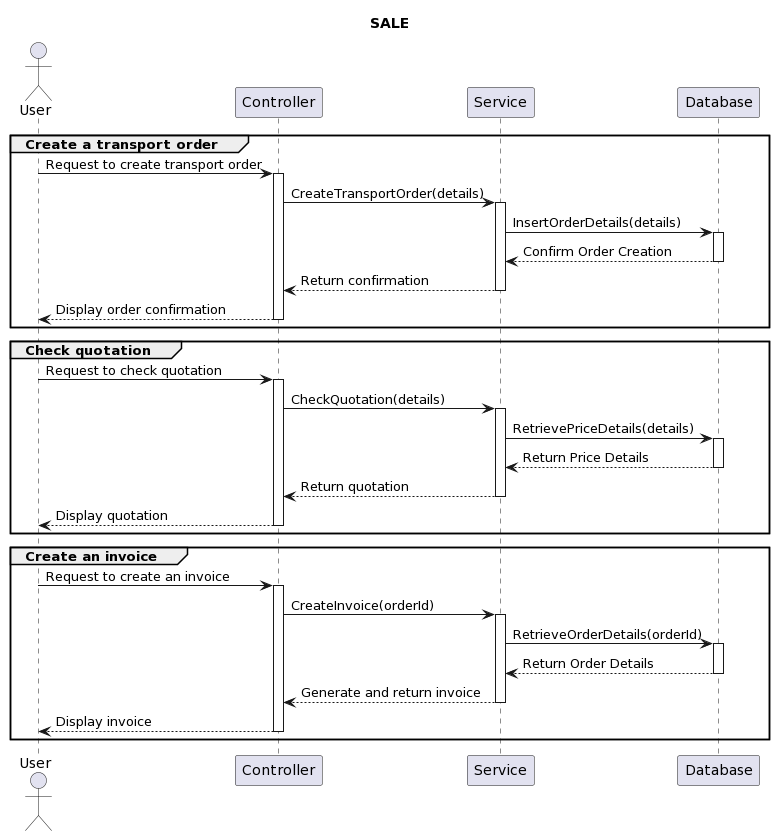

The diagram above was rendered by PlantUML. Its source (embedded in the PNG):
@startuml
title SALE
actor User
participant C as "Controller"
participant S as "Service"
participant D as "Database"

group Create a transport order
    User -> C ++: Request to create transport order
    C -> S ++: CreateTransportOrder(details)
    S -> D ++: InsertOrderDetails(details)
    D --> S --: Confirm Order Creation
    S --> C --: Return confirmation
    C --> User --: Display order confirmation
end group

group Check quotation
    User -> C ++: Request to check quotation
    C -> S ++: CheckQuotation(details)
    S -> D ++: RetrievePriceDetails(details)
    D --> S --: Return Price Details
    S --> C --: Return quotation
    C --> User --: Display quotation
end group

group Create an invoice
    User -> C++ : Request to create an invoice
    C -> S ++: CreateInvoice(orderId)
    S -> D ++: RetrieveOrderDetails(orderId)
    D --> S-- : Return Order Details
    S --> C --: Generate and return invoice
    C --> User-- : Display invoice
end group
@enduml